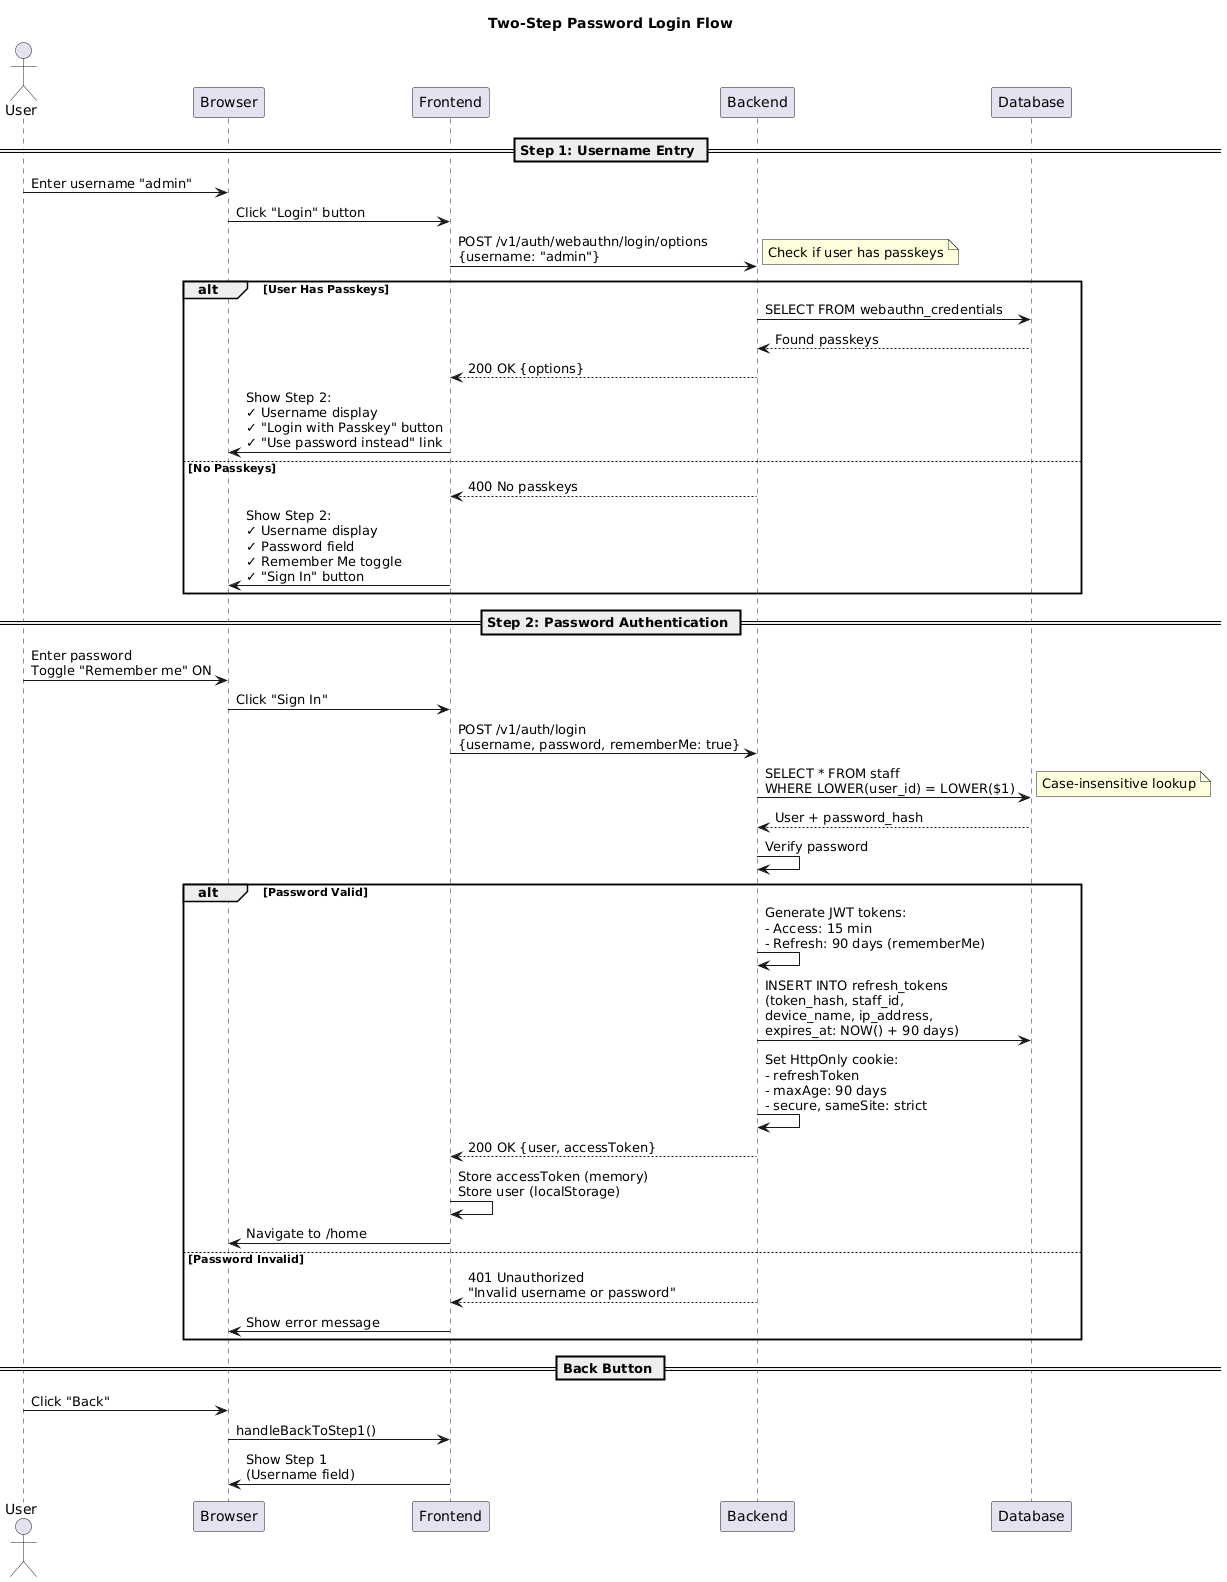

The diagram above was rendered by PlantUML. Its source (embedded in the PNG):
@startuml
title Two-Step Password Login Flow

actor User
participant Browser
participant Frontend
participant Backend
participant Database

== Step 1: Username Entry ==
User -> Browser: Enter username "admin"
Browser -> Frontend: Click "Login" button
Frontend -> Backend: POST /v1/auth/webauthn/login/options\n{username: "admin"}
note right: Check if user has passkeys

alt User Has Passkeys
    Backend -> Database: SELECT FROM webauthn_credentials
    Database --> Backend: Found passkeys
    Backend --> Frontend: 200 OK {options}
    Frontend -> Browser: Show Step 2:\n✓ Username display\n✓ "Login with Passkey" button\n✓ "Use password instead" link
else No Passkeys
    Backend --> Frontend: 400 No passkeys
    Frontend -> Browser: Show Step 2:\n✓ Username display\n✓ Password field\n✓ Remember Me toggle\n✓ "Sign In" button
end

== Step 2: Password Authentication ==
User -> Browser: Enter password\nToggle "Remember me" ON
Browser -> Frontend: Click "Sign In"
Frontend -> Backend: POST /v1/auth/login\n{username, password, rememberMe: true}

Backend -> Database: SELECT * FROM staff\nWHERE LOWER(user_id) = LOWER($1)
note right: Case-insensitive lookup

Database --> Backend: User + password_hash
Backend -> Backend: Verify password

alt Password Valid
    Backend -> Backend: Generate JWT tokens:\n- Access: 15 min\n- Refresh: 90 days (rememberMe)

    Backend -> Database: INSERT INTO refresh_tokens\n(token_hash, staff_id,\ndevice_name, ip_address,\nexpires_at: NOW() + 90 days)

    Backend -> Backend: Set HttpOnly cookie:\n- refreshToken\n- maxAge: 90 days\n- secure, sameSite: strict

    Backend --> Frontend: 200 OK {user, accessToken}
    Frontend -> Frontend: Store accessToken (memory)\nStore user (localStorage)
    Frontend -> Browser: Navigate to /home

else Password Invalid
    Backend --> Frontend: 401 Unauthorized\n"Invalid username or password"
    Frontend -> Browser: Show error message
end

== Back Button ==
User -> Browser: Click "Back"
Browser -> Frontend: handleBackToStep1()
Frontend -> Browser: Show Step 1\n(Username field)
@enduml